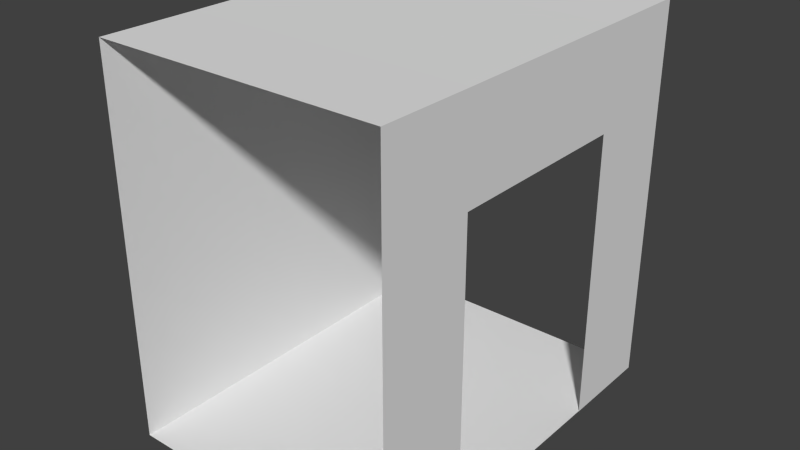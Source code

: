 # Source: corridorRightDoor.blend  (saved by Blender 2.64.0; exported with 4.5.12 LTS)
import bpy
from mathutils import Matrix  # noqa: F401  (used for matrix-valued properties, if any)

bpy.ops.wm.read_factory_settings(use_empty=True)
scene = bpy.context.scene
scene.name = 'Scene'

# ---- collections
col_collection_1 = bpy.data.collections.new('Collection 1'); scene.collection.children.link(col_collection_1)

# ---- world
world_world = bpy.data.worlds.new('World'); scene.world = world_world
world_world.color = (0.05088, 0.05088, 0.05088)
world_world.use_sun_shadow = False
world_world.sun_shadow_jitter_overblur = 0.0
world_world.cycles.sampling_method = 'MANUAL'
world_world.cycles.sample_map_resolution = 256

# ---- meshes
me_cube = bpy.data.meshes.new('Cube')
me_cube.from_pydata([(-1.0, -1.0, -0.4977), (-1.0, 1.0, -0.4977), (1.0, 1.0, -0.4977), (1.0, -1.0, -0.4977), (-1.0, -1.0, 1.502), (-1.0, 1.0, 1.502), (1.0, 1.0, 1.502), (1.0, -1.0, 1.502), (-1.0, -0.5, 1.5), (-1.0, -0.5, -0.5), (1.0, -0.5, 1.5), (1.0, -0.5, -0.5), (1.0, 0.5, 1.5), (-1.0, 0.5, -0.5), (1.0, 0.5, -0.5), (-1.0, 0.5, 1.5), (-1.0, 1.0, 1.001), (-1.0, -1.0, 1.001), (-1.0, -0.5, 0.9988), (-1.0, 0.5, 0.9988)], [(13, 9)], [(4, 17, 0, 9, 18, 19, 13, 1, 16, 5, 15, 8), (3, 2, 1, 0), (8, 15, 5, 6, 12, 10, 7, 4), (6, 2, 14, 11, 3, 7, 10, 12)])
_uv = me_cube.uv_layers.new(name='UVMap')
_uv.uv.foreach_set('vector', [0.001019, 0.3335, 0.000764, 0.2502, 0.0, 0.001153, 0.08308, 0.0005097, 0.08384, 0.2496, 0.25, 0.249, 0.2492, 0.0, 0.3323, 0.000134, 0.3331, 0.2492, 0.3333, 0.3324, 0.2503, 0.3323, 0.0841, 0.3328, 0.6667, 0.3345, 0.999, 0.3335, 1.0, 0.6658, 0.6677, 0.6668, 0.3341, 0.5837, 0.3336, 0.4176, 0.3333, 0.3345, 0.6656, 0.3335, 0.6659, 0.4165, 0.6664, 0.5827, 0.6667, 0.6658, 0.3344, 0.6668, 0.3344, 0.3335, 0.3333, 0.001153, 0.4164, 0.0005098, 0.5826, 0.0, 0.6656, 0.000134, 0.6667, 0.3324, 0.5836, 0.3323, 0.4174, 0.3328])
me_cube.use_remesh_preserve_volume = False
me_cube.use_remesh_preserve_attributes = False
me_cube.use_mirror_vertex_groups = False
me_cube.update()

# ---- objects
ob_cube = bpy.data.objects.new('Cube', me_cube)

# ---- transforms, parenting, visibility, modifiers, constraints
ob_cube.location = (0.0, 0.0, 1.0)
ob_cube.rotation_euler = (0.0, 0.0, 3.142)
ob_cube.scale = (1.5, 2.0, 2.0)
ob_cube.lineart.crease_threshold = 0.0

# ---- collection membership
col_collection_1.objects.link(ob_cube)

# ---- scene / render settings (as saved in the file)
scene.frame_start = 1; scene.frame_end = 250; scene.frame_set(1)
scene.render.engine = 'BLENDER_EEVEE_NEXT'
scene.render.image_settings.color_mode = 'RGB'
scene.render.image_settings.compression = 90
scene.render.resolution_percentage = 50
scene.render.dither_intensity = 0.0
scene.render.bake_margin = 2
scene.render.bake_bias = 0.0
scene.cycles.use_denoising = False
scene.cycles.samples = 10
scene.cycles.sampling_pattern = 'TABULATED_SOBOL'
scene.cycles.light_sampling_threshold = 0.0
scene.cycles.use_adaptive_sampling = False
scene.cycles.use_light_tree = False
scene.cycles.blur_glossy = 0.0
scene.cycles.volume_bounces = 1
scene.cycles.pixel_filter_type = 'GAUSSIAN'
scene.cycles.sample_clamp_indirect = 0.0
scene.view_settings.view_transform = 'Standard'
bpy.context.view_layer.update()

# ---- added for rendering (the .blend has no active camera and no usable light): camera, sun
cam_auto = bpy.data.cameras.new('AutoCamera')
cam_auto.lens = 50.0
cam_auto.sensor_width = 36.0
cam_auto.clip_end = 1000.0
ob_auto_camera = bpy.data.objects.new('AutoCamera', cam_auto)
scene.collection.objects.link(ob_auto_camera)
ob_auto_camera.location = (5.92704, -7.11245, 6.74397)
ob_auto_camera.rotation_euler = (1.09748, -7.21219e-08, 0.694738)
scene.camera = ob_auto_camera
light_auto_sun = bpy.data.lights.new('AutoSun', 'SUN')
light_auto_sun.energy = 3.0
light_auto_sun.angle = 0.0523599
ob_auto_sun = bpy.data.objects.new('AutoSun', light_auto_sun)
scene.collection.objects.link(ob_auto_sun)
ob_auto_sun.rotation_euler = (0.872665, 0.174533, 0.523599)
bpy.context.view_layer.update()
